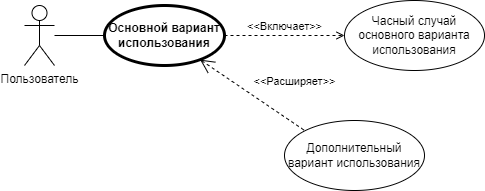

The diagram above was exported from draw.io. Its source (the exported page's mxGraphModel, read from the mxfile embedded in the PNG):
<mxGraphModel dx="706" dy="828" grid="1" gridSize="10" guides="1" tooltips="1" connect="1" arrows="1" fold="1" page="1" pageScale="1" pageWidth="827" pageHeight="1169" math="0" shadow="0">
  <root>
    <mxCell id="0" />
    <mxCell id="1" parent="0" />
    <mxCell id="NHqDKql3T2KAeo5rcSz0-1" value="Основной вариант использования" style="shape=ellipse;html=1;strokeWidth=3;fontStyle=1;whiteSpace=wrap;align=center;perimeter=ellipsePerimeter;" vertex="1" parent="1">
      <mxGeometry x="200" y="175" width="120" height="60" as="geometry" />
    </mxCell>
    <mxCell id="NHqDKql3T2KAeo5rcSz0-3" value="&amp;lt;&amp;lt;Включает&amp;gt;&amp;gt;" style="edgeStyle=none;html=1;endArrow=open;verticalAlign=bottom;dashed=1;labelBackgroundColor=none;rounded=0;exitX=1;exitY=0.5;exitDx=0;exitDy=0;" edge="1" parent="1" source="NHqDKql3T2KAeo5rcSz0-1" target="NHqDKql3T2KAeo5rcSz0-5">
      <mxGeometry width="160" relative="1" as="geometry">
        <mxPoint x="334" y="280" as="sourcePoint" />
        <mxPoint x="494" y="280" as="targetPoint" />
      </mxGeometry>
    </mxCell>
    <mxCell id="NHqDKql3T2KAeo5rcSz0-4" value="&amp;lt;&amp;lt;Расширяет&amp;gt;&amp;gt;" style="edgeStyle=none;html=1;startArrow=open;endArrow=none;startSize=12;verticalAlign=bottom;dashed=1;labelBackgroundColor=none;rounded=0;entryX=0;entryY=0;entryDx=0;entryDy=0;" edge="1" parent="1" source="NHqDKql3T2KAeo5rcSz0-1" target="NHqDKql3T2KAeo5rcSz0-7">
      <mxGeometry x="0.5064" y="27" width="160" relative="1" as="geometry">
        <mxPoint x="480" y="360" as="sourcePoint" />
        <mxPoint x="470" y="340" as="targetPoint" />
        <mxPoint x="1" as="offset" />
      </mxGeometry>
    </mxCell>
    <mxCell id="NHqDKql3T2KAeo5rcSz0-5" value="Часный случай основного варианта использования" style="ellipse;whiteSpace=wrap;html=1;" vertex="1" parent="1">
      <mxGeometry x="440" y="170" width="140" height="70" as="geometry" />
    </mxCell>
    <mxCell id="NHqDKql3T2KAeo5rcSz0-8" style="rounded=0;orthogonalLoop=1;jettySize=auto;html=1;endArrow=none;endFill=0;" edge="1" parent="1" source="NHqDKql3T2KAeo5rcSz0-6" target="NHqDKql3T2KAeo5rcSz0-1">
      <mxGeometry relative="1" as="geometry" />
    </mxCell>
    <mxCell id="NHqDKql3T2KAeo5rcSz0-6" value="Пользователь" style="shape=umlActor;verticalLabelPosition=bottom;verticalAlign=top;html=1;" vertex="1" parent="1">
      <mxGeometry x="120" y="175" width="30" height="60" as="geometry" />
    </mxCell>
    <mxCell id="NHqDKql3T2KAeo5rcSz0-7" value="Дополнительный вариант использования" style="ellipse;whiteSpace=wrap;html=1;" vertex="1" parent="1">
      <mxGeometry x="380" y="290" width="140" height="70" as="geometry" />
    </mxCell>
  </root>
</mxGraphModel>